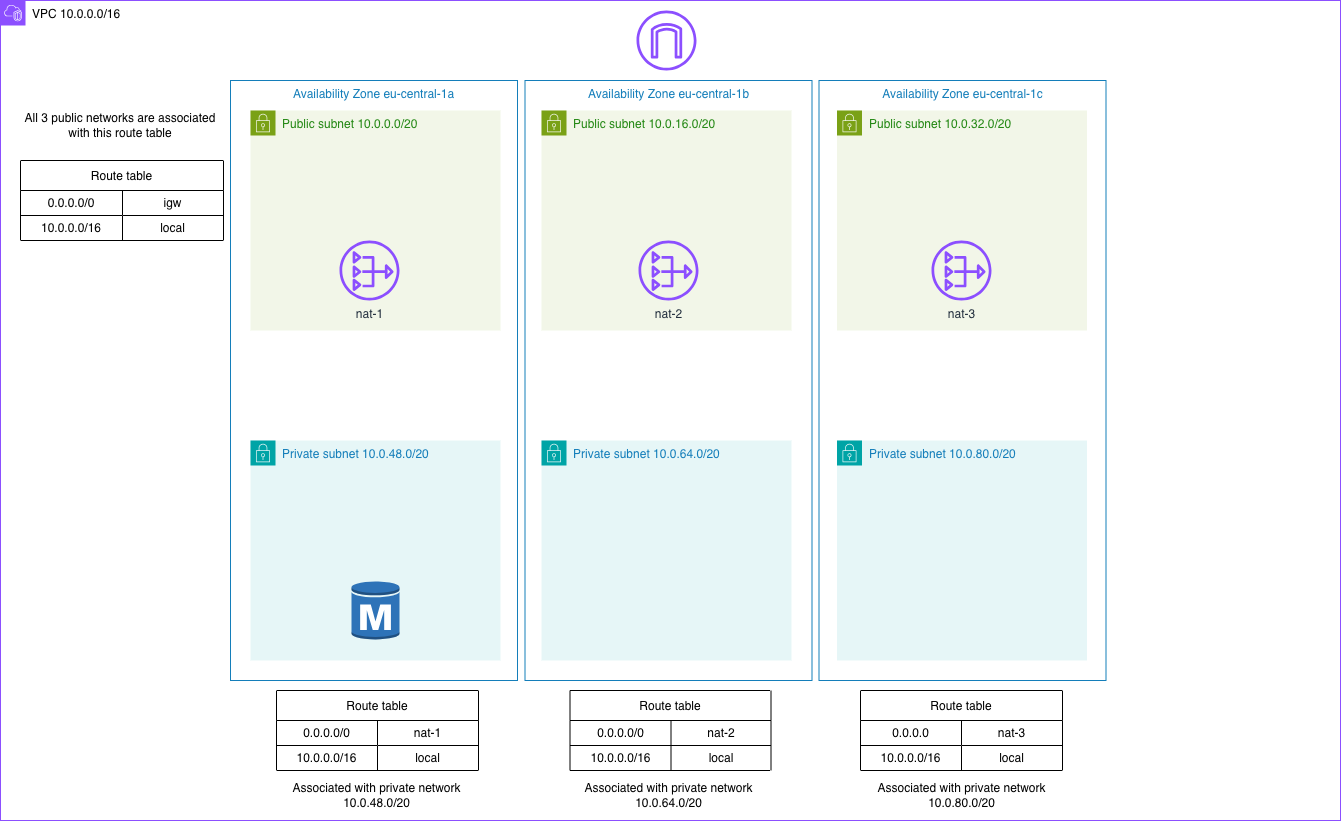

The diagram above was exported from draw.io. Its source (the exported page's mxGraphModel, read from the mxfile embedded in the PNG):
<mxGraphModel dx="2893" dy="1041" grid="1" gridSize="10" guides="1" tooltips="1" connect="1" arrows="1" fold="1" page="1" pageScale="1" pageWidth="827" pageHeight="1169" math="0" shadow="0">
  <root>
    <mxCell id="0" />
    <mxCell id="1" parent="0" />
    <mxCell id="DK2l6iqqoa9AwBbSnObA-5" parent="1" style="points=[[0,0],[0.25,0],[0.5,0],[0.75,0],[1,0],[1,0.25],[1,0.5],[1,0.75],[1,1],[0.75,1],[0.5,1],[0.25,1],[0,1],[0,0.75],[0,0.5],[0,0.25]];outlineConnect=0;gradientColor=none;html=1;whiteSpace=wrap;fontSize=12;fontStyle=0;container=1;pointerEvents=0;collapsible=0;recursiveResize=0;shape=mxgraph.aws4.group;grIcon=mxgraph.aws4.group_vpc2;strokeColor=#8C4FFF;fillColor=none;verticalAlign=top;align=left;spacingLeft=30;fontColor=#AAB7B8;dashed=0;" value="&lt;font style=&quot;color: rgb(0, 0, 0);&quot;&gt;VPC 10.0.0.0/16&lt;/font&gt;" vertex="1">
      <mxGeometry height="820" width="1340" x="-370" y="130" as="geometry" />
    </mxCell>
    <mxCell id="DK2l6iqqoa9AwBbSnObA-2" parent="DK2l6iqqoa9AwBbSnObA-5" style="points=[[0,0],[0.25,0],[0.5,0],[0.75,0],[1,0],[1,0.25],[1,0.5],[1,0.75],[1,1],[0.75,1],[0.5,1],[0.25,1],[0,1],[0,0.75],[0,0.5],[0,0.25]];outlineConnect=0;gradientColor=none;html=1;whiteSpace=wrap;fontSize=12;fontStyle=0;container=1;pointerEvents=0;collapsible=0;recursiveResize=0;shape=mxgraph.aws4.group;grIcon=mxgraph.aws4.group_security_group;grStroke=0;strokeColor=#00A4A6;fillColor=#E6F6F7;verticalAlign=top;align=left;spacingLeft=30;fontColor=#147EBA;dashed=0;" value="Private subnet 10.0.48.0/20" vertex="1">
      <mxGeometry height="220" width="250" x="250" y="440" as="geometry" />
    </mxCell>
    <mxCell id="MQdK7ZkR_m5TAOODxWW0-1" parent="DK2l6iqqoa9AwBbSnObA-2" style="outlineConnect=0;dashed=0;verticalLabelPosition=bottom;verticalAlign=top;align=center;html=1;shape=mxgraph.aws3.rds_db_instance;fillColor=#2E73B8;gradientColor=none;" value="" vertex="1">
      <mxGeometry height="60" width="48" x="101" y="140" as="geometry" />
    </mxCell>
    <mxCell id="DK2l6iqqoa9AwBbSnObA-6" parent="DK2l6iqqoa9AwBbSnObA-5" style="points=[[0,0],[0.25,0],[0.5,0],[0.75,0],[1,0],[1,0.25],[1,0.5],[1,0.75],[1,1],[0.75,1],[0.5,1],[0.25,1],[0,1],[0,0.75],[0,0.5],[0,0.25]];outlineConnect=0;gradientColor=none;html=1;whiteSpace=wrap;fontSize=12;fontStyle=0;container=1;pointerEvents=0;collapsible=0;recursiveResize=0;shape=mxgraph.aws4.group;grIcon=mxgraph.aws4.group_security_group;grStroke=0;strokeColor=#7AA116;fillColor=#F2F6E8;verticalAlign=top;align=left;spacingLeft=30;fontColor=#248814;dashed=0;" value="Public subnet 10.0.0.0/20" vertex="1">
      <mxGeometry height="220" width="250" x="250" y="110" as="geometry" />
    </mxCell>
    <mxCell id="DK2l6iqqoa9AwBbSnObA-11" parent="DK2l6iqqoa9AwBbSnObA-6" style="sketch=0;outlineConnect=0;fontColor=#232F3E;gradientColor=none;fillColor=#8C4FFF;strokeColor=none;dashed=0;verticalLabelPosition=bottom;verticalAlign=top;align=center;html=1;fontSize=12;fontStyle=0;aspect=fixed;pointerEvents=1;shape=mxgraph.aws4.nat_gateway;" value="nat-1" vertex="1">
      <mxGeometry height="60" width="60" x="89" y="130" as="geometry" />
    </mxCell>
    <mxCell id="DK2l6iqqoa9AwBbSnObA-7" parent="DK2l6iqqoa9AwBbSnObA-5" style="points=[[0,0],[0.25,0],[0.5,0],[0.75,0],[1,0],[1,0.25],[1,0.5],[1,0.75],[1,1],[0.75,1],[0.5,1],[0.25,1],[0,1],[0,0.75],[0,0.5],[0,0.25]];outlineConnect=0;gradientColor=none;html=1;whiteSpace=wrap;fontSize=12;fontStyle=0;container=1;pointerEvents=0;collapsible=0;recursiveResize=0;shape=mxgraph.aws4.group;grIcon=mxgraph.aws4.group_security_group;grStroke=0;strokeColor=#7AA116;fillColor=#F2F6E8;verticalAlign=top;align=left;spacingLeft=30;fontColor=#248814;dashed=0;" value="Public subnet 10.0.16.0/20" vertex="1">
      <mxGeometry height="220" width="250" x="541" y="110" as="geometry" />
    </mxCell>
    <mxCell id="DK2l6iqqoa9AwBbSnObA-12" parent="DK2l6iqqoa9AwBbSnObA-7" style="sketch=0;outlineConnect=0;fontColor=#232F3E;gradientColor=none;fillColor=#8C4FFF;strokeColor=none;dashed=0;verticalLabelPosition=bottom;verticalAlign=top;align=center;html=1;fontSize=12;fontStyle=0;aspect=fixed;pointerEvents=1;shape=mxgraph.aws4.nat_gateway;" value="nat-2" vertex="1">
      <mxGeometry height="60" width="60" x="97" y="130" as="geometry" />
    </mxCell>
    <mxCell id="DK2l6iqqoa9AwBbSnObA-8" parent="DK2l6iqqoa9AwBbSnObA-5" style="points=[[0,0],[0.25,0],[0.5,0],[0.75,0],[1,0],[1,0.25],[1,0.5],[1,0.75],[1,1],[0.75,1],[0.5,1],[0.25,1],[0,1],[0,0.75],[0,0.5],[0,0.25]];outlineConnect=0;gradientColor=none;html=1;whiteSpace=wrap;fontSize=12;fontStyle=0;container=1;pointerEvents=0;collapsible=0;recursiveResize=0;shape=mxgraph.aws4.group;grIcon=mxgraph.aws4.group_security_group;grStroke=0;strokeColor=#7AA116;fillColor=#F2F6E8;verticalAlign=top;align=left;spacingLeft=30;fontColor=#248814;dashed=0;" value="Public subnet 10.0.32.0/20" vertex="1">
      <mxGeometry height="220" width="250" x="836.5" y="110" as="geometry" />
    </mxCell>
    <mxCell id="DK2l6iqqoa9AwBbSnObA-13" parent="DK2l6iqqoa9AwBbSnObA-8" style="sketch=0;outlineConnect=0;fontColor=#232F3E;gradientColor=none;fillColor=#8C4FFF;strokeColor=none;dashed=0;verticalLabelPosition=bottom;verticalAlign=top;align=center;html=1;fontSize=12;fontStyle=0;aspect=fixed;pointerEvents=1;shape=mxgraph.aws4.nat_gateway;" value="nat-3" vertex="1">
      <mxGeometry height="60" width="60" x="94.5" y="130" as="geometry" />
    </mxCell>
    <mxCell id="DK2l6iqqoa9AwBbSnObA-9" parent="DK2l6iqqoa9AwBbSnObA-5" style="points=[[0,0],[0.25,0],[0.5,0],[0.75,0],[1,0],[1,0.25],[1,0.5],[1,0.75],[1,1],[0.75,1],[0.5,1],[0.25,1],[0,1],[0,0.75],[0,0.5],[0,0.25]];outlineConnect=0;gradientColor=none;html=1;whiteSpace=wrap;fontSize=12;fontStyle=0;container=1;pointerEvents=0;collapsible=0;recursiveResize=0;shape=mxgraph.aws4.group;grIcon=mxgraph.aws4.group_security_group;grStroke=0;strokeColor=#00A4A6;fillColor=#E6F6F7;verticalAlign=top;align=left;spacingLeft=30;fontColor=#147EBA;dashed=0;" value="Private subnet 10.0.64.0/20" vertex="1">
      <mxGeometry height="220" width="250" x="541" y="440" as="geometry" />
    </mxCell>
    <mxCell id="DK2l6iqqoa9AwBbSnObA-10" parent="DK2l6iqqoa9AwBbSnObA-5" style="points=[[0,0],[0.25,0],[0.5,0],[0.75,0],[1,0],[1,0.25],[1,0.5],[1,0.75],[1,1],[0.75,1],[0.5,1],[0.25,1],[0,1],[0,0.75],[0,0.5],[0,0.25]];outlineConnect=0;gradientColor=none;html=1;whiteSpace=wrap;fontSize=12;fontStyle=0;container=1;pointerEvents=0;collapsible=0;recursiveResize=0;shape=mxgraph.aws4.group;grIcon=mxgraph.aws4.group_security_group;grStroke=0;strokeColor=#00A4A6;fillColor=#E6F6F7;verticalAlign=top;align=left;spacingLeft=30;fontColor=#147EBA;dashed=0;" value="Private subnet 10.0.80.0/20" vertex="1">
      <mxGeometry height="220" width="250" x="836.5" y="440" as="geometry" />
    </mxCell>
    <mxCell id="MQdK7ZkR_m5TAOODxWW0-84" parent="DK2l6iqqoa9AwBbSnObA-5" style="shape=table;startSize=30;container=1;collapsible=0;childLayout=tableLayout;labelBackgroundColor=none;labelBorderColor=none;" value="Route table" vertex="1">
      <mxGeometry height="80" width="202" x="860" y="690" as="geometry" />
    </mxCell>
    <mxCell id="MQdK7ZkR_m5TAOODxWW0-85" parent="MQdK7ZkR_m5TAOODxWW0-84" style="shape=tableRow;horizontal=0;startSize=0;swimlaneHead=0;swimlaneBody=0;strokeColor=inherit;top=0;left=0;bottom=0;right=0;collapsible=0;dropTarget=0;fillColor=none;points=[[0,0.5],[1,0.5]];portConstraint=eastwest;" value="" vertex="1">
      <mxGeometry height="25" width="202" y="30" as="geometry" />
    </mxCell>
    <mxCell id="MQdK7ZkR_m5TAOODxWW0-86" parent="MQdK7ZkR_m5TAOODxWW0-85" style="shape=partialRectangle;html=1;whiteSpace=wrap;connectable=0;strokeColor=inherit;overflow=hidden;fillColor=none;top=0;left=0;bottom=0;right=0;pointerEvents=1;" value="0.0.0.0" vertex="1">
      <mxGeometry height="25" width="101" as="geometry">
        <mxRectangle height="25" width="101" as="alternateBounds" />
      </mxGeometry>
    </mxCell>
    <mxCell id="MQdK7ZkR_m5TAOODxWW0-87" parent="MQdK7ZkR_m5TAOODxWW0-85" style="shape=partialRectangle;html=1;whiteSpace=wrap;connectable=0;strokeColor=inherit;overflow=hidden;fillColor=none;top=0;left=0;bottom=0;right=0;pointerEvents=1;" value="nat-3" vertex="1">
      <mxGeometry height="25" width="101" x="101" as="geometry">
        <mxRectangle height="25" width="101" as="alternateBounds" />
      </mxGeometry>
    </mxCell>
    <mxCell id="MQdK7ZkR_m5TAOODxWW0-88" parent="MQdK7ZkR_m5TAOODxWW0-84" style="shape=tableRow;horizontal=0;startSize=0;swimlaneHead=0;swimlaneBody=0;strokeColor=inherit;top=0;left=0;bottom=0;right=0;collapsible=0;dropTarget=0;fillColor=none;points=[[0,0.5],[1,0.5]];portConstraint=eastwest;" value="" vertex="1">
      <mxGeometry height="25" width="202" y="55" as="geometry" />
    </mxCell>
    <mxCell id="MQdK7ZkR_m5TAOODxWW0-89" parent="MQdK7ZkR_m5TAOODxWW0-88" style="shape=partialRectangle;html=1;whiteSpace=wrap;connectable=0;strokeColor=inherit;overflow=hidden;fillColor=none;top=0;left=0;bottom=0;right=0;pointerEvents=1;" value="10.0.0.0/16" vertex="1">
      <mxGeometry height="25" width="101" as="geometry">
        <mxRectangle height="25" width="101" as="alternateBounds" />
      </mxGeometry>
    </mxCell>
    <mxCell id="MQdK7ZkR_m5TAOODxWW0-90" parent="MQdK7ZkR_m5TAOODxWW0-88" style="shape=partialRectangle;html=1;whiteSpace=wrap;connectable=0;strokeColor=inherit;overflow=hidden;fillColor=none;top=0;left=0;bottom=0;right=0;pointerEvents=1;" value="local" vertex="1">
      <mxGeometry height="25" width="101" x="101" as="geometry">
        <mxRectangle height="25" width="101" as="alternateBounds" />
      </mxGeometry>
    </mxCell>
    <mxCell id="MQdK7ZkR_m5TAOODxWW0-77" parent="DK2l6iqqoa9AwBbSnObA-5" style="shape=table;startSize=30;container=1;collapsible=0;childLayout=tableLayout;labelBackgroundColor=none;labelBorderColor=none;" value="Route table" vertex="1">
      <mxGeometry height="80" width="201" x="569.5" y="690" as="geometry" />
    </mxCell>
    <mxCell id="MQdK7ZkR_m5TAOODxWW0-78" parent="MQdK7ZkR_m5TAOODxWW0-77" style="shape=tableRow;horizontal=0;startSize=0;swimlaneHead=0;swimlaneBody=0;strokeColor=inherit;top=0;left=0;bottom=0;right=0;collapsible=0;dropTarget=0;fillColor=none;points=[[0,0.5],[1,0.5]];portConstraint=eastwest;" value="" vertex="1">
      <mxGeometry height="25" width="201" y="30" as="geometry" />
    </mxCell>
    <mxCell id="MQdK7ZkR_m5TAOODxWW0-79" parent="MQdK7ZkR_m5TAOODxWW0-78" style="shape=partialRectangle;html=1;whiteSpace=wrap;connectable=0;strokeColor=inherit;overflow=hidden;fillColor=none;top=0;left=0;bottom=0;right=0;pointerEvents=1;" value="0.0.0.0/0" vertex="1">
      <mxGeometry height="25" width="101" as="geometry">
        <mxRectangle height="25" width="101" as="alternateBounds" />
      </mxGeometry>
    </mxCell>
    <mxCell id="MQdK7ZkR_m5TAOODxWW0-80" parent="MQdK7ZkR_m5TAOODxWW0-78" style="shape=partialRectangle;html=1;whiteSpace=wrap;connectable=0;strokeColor=inherit;overflow=hidden;fillColor=none;top=0;left=0;bottom=0;right=0;pointerEvents=1;" value="nat-2" vertex="1">
      <mxGeometry height="25" width="100" x="101" as="geometry">
        <mxRectangle height="25" width="100" as="alternateBounds" />
      </mxGeometry>
    </mxCell>
    <mxCell id="MQdK7ZkR_m5TAOODxWW0-81" parent="MQdK7ZkR_m5TAOODxWW0-77" style="shape=tableRow;horizontal=0;startSize=0;swimlaneHead=0;swimlaneBody=0;strokeColor=inherit;top=0;left=0;bottom=0;right=0;collapsible=0;dropTarget=0;fillColor=none;points=[[0,0.5],[1,0.5]];portConstraint=eastwest;" value="" vertex="1">
      <mxGeometry height="25" width="201" y="55" as="geometry" />
    </mxCell>
    <mxCell id="MQdK7ZkR_m5TAOODxWW0-82" parent="MQdK7ZkR_m5TAOODxWW0-81" style="shape=partialRectangle;html=1;whiteSpace=wrap;connectable=0;strokeColor=inherit;overflow=hidden;fillColor=none;top=0;left=0;bottom=0;right=0;pointerEvents=1;" value="10.0.0.0/16" vertex="1">
      <mxGeometry height="25" width="101" as="geometry">
        <mxRectangle height="25" width="101" as="alternateBounds" />
      </mxGeometry>
    </mxCell>
    <mxCell id="MQdK7ZkR_m5TAOODxWW0-83" parent="MQdK7ZkR_m5TAOODxWW0-81" style="shape=partialRectangle;html=1;whiteSpace=wrap;connectable=0;strokeColor=inherit;overflow=hidden;fillColor=none;top=0;left=0;bottom=0;right=0;pointerEvents=1;" value="local" vertex="1">
      <mxGeometry height="25" width="100" x="101" as="geometry">
        <mxRectangle height="25" width="100" as="alternateBounds" />
      </mxGeometry>
    </mxCell>
    <mxCell id="MQdK7ZkR_m5TAOODxWW0-70" parent="DK2l6iqqoa9AwBbSnObA-5" style="shape=table;startSize=30;container=1;collapsible=0;childLayout=tableLayout;labelBackgroundColor=none;labelBorderColor=none;" value="Route table" vertex="1">
      <mxGeometry height="80" width="202" x="276" y="690" as="geometry" />
    </mxCell>
    <mxCell id="MQdK7ZkR_m5TAOODxWW0-71" parent="MQdK7ZkR_m5TAOODxWW0-70" style="shape=tableRow;horizontal=0;startSize=0;swimlaneHead=0;swimlaneBody=0;strokeColor=inherit;top=0;left=0;bottom=0;right=0;collapsible=0;dropTarget=0;fillColor=none;points=[[0,0.5],[1,0.5]];portConstraint=eastwest;" value="" vertex="1">
      <mxGeometry height="25" width="202" y="30" as="geometry" />
    </mxCell>
    <mxCell id="MQdK7ZkR_m5TAOODxWW0-72" parent="MQdK7ZkR_m5TAOODxWW0-71" style="shape=partialRectangle;html=1;whiteSpace=wrap;connectable=0;strokeColor=inherit;overflow=hidden;fillColor=none;top=0;left=0;bottom=0;right=0;pointerEvents=1;" value="0.0.0.0/0" vertex="1">
      <mxGeometry height="25" width="101" as="geometry">
        <mxRectangle height="25" width="101" as="alternateBounds" />
      </mxGeometry>
    </mxCell>
    <mxCell id="MQdK7ZkR_m5TAOODxWW0-73" parent="MQdK7ZkR_m5TAOODxWW0-71" style="shape=partialRectangle;html=1;whiteSpace=wrap;connectable=0;strokeColor=inherit;overflow=hidden;fillColor=none;top=0;left=0;bottom=0;right=0;pointerEvents=1;" value="nat-1" vertex="1">
      <mxGeometry height="25" width="101" x="101" as="geometry">
        <mxRectangle height="25" width="101" as="alternateBounds" />
      </mxGeometry>
    </mxCell>
    <mxCell id="MQdK7ZkR_m5TAOODxWW0-74" parent="MQdK7ZkR_m5TAOODxWW0-70" style="shape=tableRow;horizontal=0;startSize=0;swimlaneHead=0;swimlaneBody=0;strokeColor=inherit;top=0;left=0;bottom=0;right=0;collapsible=0;dropTarget=0;fillColor=none;points=[[0,0.5],[1,0.5]];portConstraint=eastwest;" value="" vertex="1">
      <mxGeometry height="25" width="202" y="55" as="geometry" />
    </mxCell>
    <mxCell id="MQdK7ZkR_m5TAOODxWW0-75" parent="MQdK7ZkR_m5TAOODxWW0-74" style="shape=partialRectangle;html=1;whiteSpace=wrap;connectable=0;strokeColor=inherit;overflow=hidden;fillColor=none;top=0;left=0;bottom=0;right=0;pointerEvents=1;" value="10.0.0.0/16" vertex="1">
      <mxGeometry height="25" width="101" as="geometry">
        <mxRectangle height="25" width="101" as="alternateBounds" />
      </mxGeometry>
    </mxCell>
    <mxCell id="MQdK7ZkR_m5TAOODxWW0-76" parent="MQdK7ZkR_m5TAOODxWW0-74" style="shape=partialRectangle;html=1;whiteSpace=wrap;connectable=0;strokeColor=inherit;overflow=hidden;fillColor=none;top=0;left=0;bottom=0;right=0;pointerEvents=1;" value="local" vertex="1">
      <mxGeometry height="25" width="101" x="101" as="geometry">
        <mxRectangle height="25" width="101" as="alternateBounds" />
      </mxGeometry>
    </mxCell>
    <mxCell id="RnC1_jULZP5yWk_ZBpSl-1" parent="DK2l6iqqoa9AwBbSnObA-5" style="shape=table;startSize=30;container=1;collapsible=0;childLayout=tableLayout;fillColor=none;" value="Route table" vertex="1">
      <mxGeometry height="80" width="203" x="20" y="160" as="geometry" />
    </mxCell>
    <mxCell id="RnC1_jULZP5yWk_ZBpSl-2" parent="RnC1_jULZP5yWk_ZBpSl-1" style="shape=tableRow;horizontal=0;startSize=0;swimlaneHead=0;swimlaneBody=0;strokeColor=inherit;top=0;left=0;bottom=0;right=0;collapsible=0;dropTarget=0;fillColor=none;points=[[0,0.5],[1,0.5]];portConstraint=eastwest;" value="" vertex="1">
      <mxGeometry height="25" width="203" y="30" as="geometry" />
    </mxCell>
    <mxCell id="RnC1_jULZP5yWk_ZBpSl-3" parent="RnC1_jULZP5yWk_ZBpSl-2" style="shape=partialRectangle;html=1;whiteSpace=wrap;connectable=0;strokeColor=inherit;overflow=hidden;fillColor=none;top=0;left=0;bottom=0;right=0;pointerEvents=1;" value="0.0.0.0/0" vertex="1">
      <mxGeometry height="25" width="102" as="geometry">
        <mxRectangle height="25" width="102" as="alternateBounds" />
      </mxGeometry>
    </mxCell>
    <mxCell id="RnC1_jULZP5yWk_ZBpSl-4" parent="RnC1_jULZP5yWk_ZBpSl-2" style="shape=partialRectangle;html=1;whiteSpace=wrap;connectable=0;strokeColor=inherit;overflow=hidden;fillColor=none;top=0;left=0;bottom=0;right=0;pointerEvents=1;" value="igw" vertex="1">
      <mxGeometry height="25" width="101" x="102" as="geometry">
        <mxRectangle height="25" width="101" as="alternateBounds" />
      </mxGeometry>
    </mxCell>
    <mxCell id="RnC1_jULZP5yWk_ZBpSl-5" parent="RnC1_jULZP5yWk_ZBpSl-1" style="shape=tableRow;horizontal=0;startSize=0;swimlaneHead=0;swimlaneBody=0;strokeColor=inherit;top=0;left=0;bottom=0;right=0;collapsible=0;dropTarget=0;fillColor=none;points=[[0,0.5],[1,0.5]];portConstraint=eastwest;" value="" vertex="1">
      <mxGeometry height="25" width="203" y="55" as="geometry" />
    </mxCell>
    <mxCell id="RnC1_jULZP5yWk_ZBpSl-6" parent="RnC1_jULZP5yWk_ZBpSl-5" style="shape=partialRectangle;html=1;whiteSpace=wrap;connectable=0;strokeColor=inherit;overflow=hidden;fillColor=none;top=0;left=0;bottom=0;right=0;pointerEvents=1;" value="10.0.0.0/16" vertex="1">
      <mxGeometry height="25" width="102" as="geometry">
        <mxRectangle height="25" width="102" as="alternateBounds" />
      </mxGeometry>
    </mxCell>
    <mxCell id="RnC1_jULZP5yWk_ZBpSl-7" parent="RnC1_jULZP5yWk_ZBpSl-5" style="shape=partialRectangle;html=1;whiteSpace=wrap;connectable=0;strokeColor=inherit;overflow=hidden;fillColor=none;top=0;left=0;bottom=0;right=0;pointerEvents=1;" value="local" vertex="1">
      <mxGeometry height="25" width="101" x="102" as="geometry">
        <mxRectangle height="25" width="101" as="alternateBounds" />
      </mxGeometry>
    </mxCell>
    <mxCell id="RnC1_jULZP5yWk_ZBpSl-11" parent="DK2l6iqqoa9AwBbSnObA-5" style="text;html=1;whiteSpace=wrap;strokeColor=none;fillColor=none;align=center;verticalAlign=middle;rounded=0;" value="All 3 public networks are associated with this route table" vertex="1">
      <mxGeometry height="30" width="200" x="20" y="110" as="geometry" />
    </mxCell>
    <mxCell id="RnC1_jULZP5yWk_ZBpSl-12" parent="DK2l6iqqoa9AwBbSnObA-5" style="text;html=1;whiteSpace=wrap;strokeColor=none;fillColor=none;align=center;verticalAlign=middle;rounded=0;" value="Associated with private network 10.0.48.0/20" vertex="1">
      <mxGeometry height="30" width="203" x="275" y="780" as="geometry" />
    </mxCell>
    <mxCell id="RnC1_jULZP5yWk_ZBpSl-13" parent="DK2l6iqqoa9AwBbSnObA-5" style="text;html=1;whiteSpace=wrap;strokeColor=none;fillColor=none;align=center;verticalAlign=middle;rounded=0;" value="Associated with private network 10.0.64.0/20" vertex="1">
      <mxGeometry height="30" width="203" x="566.5" y="780" as="geometry" />
    </mxCell>
    <mxCell id="RnC1_jULZP5yWk_ZBpSl-14" parent="DK2l6iqqoa9AwBbSnObA-5" style="text;html=1;whiteSpace=wrap;strokeColor=none;fillColor=none;align=center;verticalAlign=middle;rounded=0;" value="Associated with private network 10.0.80.0/20" vertex="1">
      <mxGeometry height="30" width="203" x="860" y="780" as="geometry" />
    </mxCell>
    <mxCell id="-D6CMnWgGGUAY2Ygljte-3" parent="DK2l6iqqoa9AwBbSnObA-5" style="fillColor=none;strokeColor=#147EBA;verticalAlign=top;fontStyle=0;fontColor=#147EBA;whiteSpace=wrap;html=1;" value="Availability Zone eu-central-1a" vertex="1">
      <mxGeometry height="600" width="287" x="230" y="80" as="geometry" />
    </mxCell>
    <mxCell id="-D6CMnWgGGUAY2Ygljte-4" parent="DK2l6iqqoa9AwBbSnObA-5" style="fillColor=none;strokeColor=#147EBA;verticalAlign=top;fontStyle=0;fontColor=#147EBA;whiteSpace=wrap;html=1;" value="Availability Zone eu-central-1b" vertex="1">
      <mxGeometry height="600" width="287" x="524.5" y="80" as="geometry" />
    </mxCell>
    <mxCell id="-D6CMnWgGGUAY2Ygljte-5" parent="DK2l6iqqoa9AwBbSnObA-5" style="fillColor=none;strokeColor=#147EBA;verticalAlign=top;fontStyle=0;fontColor=#147EBA;whiteSpace=wrap;html=1;" value="Availability Zone eu-central-1c" vertex="1">
      <mxGeometry height="600" width="287" x="818.5" y="80" as="geometry" />
    </mxCell>
    <mxCell id="MQdK7ZkR_m5TAOODxWW0-4" parent="DK2l6iqqoa9AwBbSnObA-5" style="sketch=0;outlineConnect=0;fontColor=#232F3E;gradientColor=none;fillColor=#8C4FFF;strokeColor=none;dashed=0;verticalLabelPosition=bottom;verticalAlign=top;align=center;html=1;fontSize=12;fontStyle=0;aspect=fixed;pointerEvents=1;shape=mxgraph.aws4.internet_gateway;" value="" vertex="1">
      <mxGeometry height="60" width="60" x="636" y="10" as="geometry" />
    </mxCell>
  </root>
</mxGraphModel>